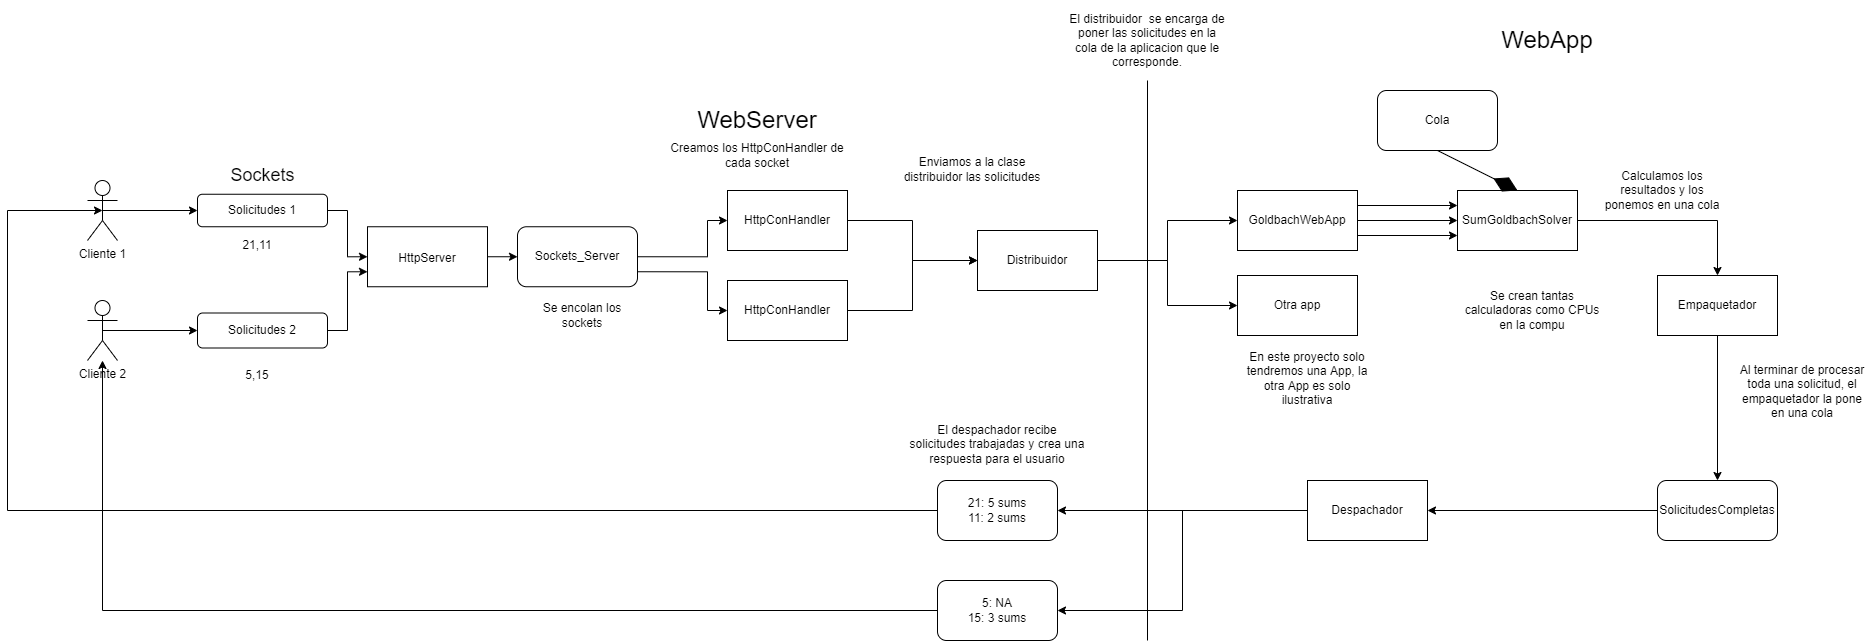

The diagram above was exported from draw.io. Its source (the exported page's mxGraphModel, read from the mxfile embedded in the PNG):
<mxGraphModel dx="1237" dy="548" grid="1" gridSize="10" guides="1" tooltips="1" connect="1" arrows="1" fold="1" page="1" pageScale="1" pageWidth="850" pageHeight="1100" math="0" shadow="0">
  <root>
    <mxCell id="0" />
    <mxCell id="1" parent="0" />
    <mxCell id="lJHgn24HRwhNb6Ht9Jfs-7" style="edgeStyle=orthogonalEdgeStyle;rounded=0;orthogonalLoop=1;jettySize=auto;html=1;exitX=0.5;exitY=0.5;exitDx=0;exitDy=0;exitPerimeter=0;entryX=0;entryY=0.5;entryDx=0;entryDy=0;" parent="1" source="lJHgn24HRwhNb6Ht9Jfs-1" target="lJHgn24HRwhNb6Ht9Jfs-4" edge="1">
      <mxGeometry relative="1" as="geometry" />
    </mxCell>
    <mxCell id="lJHgn24HRwhNb6Ht9Jfs-1" value="Cliente 1&lt;br&gt;" style="shape=umlActor;verticalLabelPosition=bottom;verticalAlign=top;html=1;outlineConnect=0;" parent="1" vertex="1">
      <mxGeometry x="110" y="270" width="30" height="60" as="geometry" />
    </mxCell>
    <mxCell id="lJHgn24HRwhNb6Ht9Jfs-9" style="edgeStyle=orthogonalEdgeStyle;rounded=0;orthogonalLoop=1;jettySize=auto;html=1;exitX=0.5;exitY=0.5;exitDx=0;exitDy=0;exitPerimeter=0;entryX=0;entryY=0.5;entryDx=0;entryDy=0;" parent="1" source="lJHgn24HRwhNb6Ht9Jfs-2" target="lJHgn24HRwhNb6Ht9Jfs-5" edge="1">
      <mxGeometry relative="1" as="geometry">
        <mxPoint x="210" y="420" as="targetPoint" />
      </mxGeometry>
    </mxCell>
    <mxCell id="lJHgn24HRwhNb6Ht9Jfs-2" value="Cliente 2" style="shape=umlActor;verticalLabelPosition=bottom;verticalAlign=top;html=1;outlineConnect=0;" parent="1" vertex="1">
      <mxGeometry x="110" y="390" width="30" height="60" as="geometry" />
    </mxCell>
    <mxCell id="lJHgn24HRwhNb6Ht9Jfs-12" style="edgeStyle=orthogonalEdgeStyle;rounded=0;orthogonalLoop=1;jettySize=auto;html=1;exitX=1;exitY=0.5;exitDx=0;exitDy=0;fontSize=18;entryX=0;entryY=0.5;entryDx=0;entryDy=0;" parent="1" source="lJHgn24HRwhNb6Ht9Jfs-4" target="lJHgn24HRwhNb6Ht9Jfs-11" edge="1">
      <mxGeometry relative="1" as="geometry">
        <mxPoint x="380" y="370" as="targetPoint" />
      </mxGeometry>
    </mxCell>
    <mxCell id="lJHgn24HRwhNb6Ht9Jfs-4" value="Solicitudes 1" style="rounded=1;whiteSpace=wrap;html=1;" parent="1" vertex="1">
      <mxGeometry x="220" y="283.75" width="130" height="32.5" as="geometry" />
    </mxCell>
    <mxCell id="lJHgn24HRwhNb6Ht9Jfs-14" style="edgeStyle=orthogonalEdgeStyle;rounded=0;orthogonalLoop=1;jettySize=auto;html=1;entryX=0;entryY=0.75;entryDx=0;entryDy=0;fontSize=18;" parent="1" source="lJHgn24HRwhNb6Ht9Jfs-5" target="lJHgn24HRwhNb6Ht9Jfs-11" edge="1">
      <mxGeometry relative="1" as="geometry" />
    </mxCell>
    <mxCell id="lJHgn24HRwhNb6Ht9Jfs-5" value="Solicitudes 2" style="rounded=1;whiteSpace=wrap;html=1;" parent="1" vertex="1">
      <mxGeometry x="220" y="402.5" width="130" height="35" as="geometry" />
    </mxCell>
    <mxCell id="lJHgn24HRwhNb6Ht9Jfs-10" value="&lt;font style=&quot;font-size: 18px;&quot;&gt;Sockets&lt;/font&gt;" style="text;html=1;strokeColor=none;fillColor=none;align=center;verticalAlign=middle;whiteSpace=wrap;rounded=0;" parent="1" vertex="1">
      <mxGeometry x="242.5" y="250" width="85" height="30" as="geometry" />
    </mxCell>
    <mxCell id="lJHgn24HRwhNb6Ht9Jfs-15" style="edgeStyle=orthogonalEdgeStyle;rounded=0;orthogonalLoop=1;jettySize=auto;html=1;exitX=1;exitY=0.5;exitDx=0;exitDy=0;fontSize=12;entryX=0;entryY=0.5;entryDx=0;entryDy=0;" parent="1" source="lJHgn24HRwhNb6Ht9Jfs-11" target="lJHgn24HRwhNb6Ht9Jfs-16" edge="1">
      <mxGeometry relative="1" as="geometry">
        <mxPoint x="690" y="346" as="targetPoint" />
      </mxGeometry>
    </mxCell>
    <mxCell id="lJHgn24HRwhNb6Ht9Jfs-11" value="&lt;font style=&quot;font-size: 12px;&quot;&gt;HttpServer&lt;/font&gt;" style="rounded=0;whiteSpace=wrap;html=1;fontSize=18;" parent="1" vertex="1">
      <mxGeometry x="390" y="316.25" width="120" height="60" as="geometry" />
    </mxCell>
    <mxCell id="lJHgn24HRwhNb6Ht9Jfs-18" style="edgeStyle=orthogonalEdgeStyle;rounded=0;orthogonalLoop=1;jettySize=auto;html=1;exitX=1;exitY=0.5;exitDx=0;exitDy=0;fontSize=12;entryX=0;entryY=0.5;entryDx=0;entryDy=0;" parent="1" source="lJHgn24HRwhNb6Ht9Jfs-16" target="lJHgn24HRwhNb6Ht9Jfs-20" edge="1">
      <mxGeometry relative="1" as="geometry">
        <mxPoint x="890" y="310" as="targetPoint" />
        <Array as="points">
          <mxPoint x="730" y="346" />
          <mxPoint x="730" y="310" />
        </Array>
      </mxGeometry>
    </mxCell>
    <mxCell id="lJHgn24HRwhNb6Ht9Jfs-19" style="edgeStyle=orthogonalEdgeStyle;rounded=0;orthogonalLoop=1;jettySize=auto;html=1;exitX=1;exitY=0.75;exitDx=0;exitDy=0;fontSize=12;" parent="1" source="lJHgn24HRwhNb6Ht9Jfs-16" target="lJHgn24HRwhNb6Ht9Jfs-21" edge="1">
      <mxGeometry relative="1" as="geometry">
        <mxPoint x="880" y="400" as="targetPoint" />
        <Array as="points">
          <mxPoint x="730" y="361" />
          <mxPoint x="730" y="400" />
        </Array>
      </mxGeometry>
    </mxCell>
    <mxCell id="lJHgn24HRwhNb6Ht9Jfs-16" value="Sockets_Server" style="rounded=1;whiteSpace=wrap;html=1;fontSize=12;" parent="1" vertex="1">
      <mxGeometry x="540" y="316.25" width="120" height="60" as="geometry" />
    </mxCell>
    <mxCell id="lJHgn24HRwhNb6Ht9Jfs-17" value="Se encolan los sockets" style="text;html=1;strokeColor=none;fillColor=none;align=center;verticalAlign=middle;whiteSpace=wrap;rounded=0;fontSize=12;" parent="1" vertex="1">
      <mxGeometry x="550" y="390" width="110" height="30" as="geometry" />
    </mxCell>
    <mxCell id="PF9GIQ4kAAKfrIaSMe39-3" style="edgeStyle=orthogonalEdgeStyle;rounded=0;orthogonalLoop=1;jettySize=auto;html=1;exitX=1;exitY=0.5;exitDx=0;exitDy=0;entryX=0;entryY=0.5;entryDx=0;entryDy=0;" edge="1" parent="1" source="lJHgn24HRwhNb6Ht9Jfs-20" target="PF9GIQ4kAAKfrIaSMe39-2">
      <mxGeometry relative="1" as="geometry" />
    </mxCell>
    <mxCell id="lJHgn24HRwhNb6Ht9Jfs-20" value="HttpConHandler" style="rounded=0;whiteSpace=wrap;html=1;fontSize=12;" parent="1" vertex="1">
      <mxGeometry x="750" y="280" width="120" height="60" as="geometry" />
    </mxCell>
    <mxCell id="PF9GIQ4kAAKfrIaSMe39-5" style="edgeStyle=orthogonalEdgeStyle;rounded=0;orthogonalLoop=1;jettySize=auto;html=1;exitX=1;exitY=0.5;exitDx=0;exitDy=0;entryX=0;entryY=0.5;entryDx=0;entryDy=0;" edge="1" parent="1" source="lJHgn24HRwhNb6Ht9Jfs-21" target="PF9GIQ4kAAKfrIaSMe39-2">
      <mxGeometry relative="1" as="geometry" />
    </mxCell>
    <mxCell id="lJHgn24HRwhNb6Ht9Jfs-21" value="&lt;span style=&quot;&quot;&gt;HttpConHandler&lt;/span&gt;" style="rounded=0;whiteSpace=wrap;html=1;fontSize=12;" parent="1" vertex="1">
      <mxGeometry x="750" y="370" width="120" height="60" as="geometry" />
    </mxCell>
    <mxCell id="lJHgn24HRwhNb6Ht9Jfs-22" value="Creamos los HttpConHandler de cada socket" style="text;html=1;strokeColor=none;fillColor=none;align=center;verticalAlign=middle;whiteSpace=wrap;rounded=0;fontSize=12;" parent="1" vertex="1">
      <mxGeometry x="680" y="230" width="200" height="30" as="geometry" />
    </mxCell>
    <mxCell id="lJHgn24HRwhNb6Ht9Jfs-23" value="" style="endArrow=none;html=1;rounded=0;fontSize=12;" parent="1" edge="1">
      <mxGeometry width="50" height="50" relative="1" as="geometry">
        <mxPoint x="1170" y="730" as="sourcePoint" />
        <mxPoint x="1170" y="170" as="targetPoint" />
      </mxGeometry>
    </mxCell>
    <mxCell id="lJHgn24HRwhNb6Ht9Jfs-25" value="&lt;font style=&quot;font-size: 24px;&quot;&gt;WebServer&lt;/font&gt;" style="text;html=1;strokeColor=none;fillColor=none;align=center;verticalAlign=middle;whiteSpace=wrap;rounded=0;fontSize=12;" parent="1" vertex="1">
      <mxGeometry x="710" y="190" width="140" height="40" as="geometry" />
    </mxCell>
    <mxCell id="PF9GIQ4kAAKfrIaSMe39-11" style="edgeStyle=orthogonalEdgeStyle;rounded=0;orthogonalLoop=1;jettySize=auto;html=1;exitX=1;exitY=0.5;exitDx=0;exitDy=0;entryX=0;entryY=0.5;entryDx=0;entryDy=0;" edge="1" parent="1" source="lJHgn24HRwhNb6Ht9Jfs-31" target="lJHgn24HRwhNb6Ht9Jfs-34">
      <mxGeometry relative="1" as="geometry">
        <mxPoint x="1430" y="310" as="targetPoint" />
      </mxGeometry>
    </mxCell>
    <mxCell id="PF9GIQ4kAAKfrIaSMe39-15" style="edgeStyle=orthogonalEdgeStyle;rounded=0;orthogonalLoop=1;jettySize=auto;html=1;exitX=1;exitY=0.75;exitDx=0;exitDy=0;entryX=0;entryY=0.75;entryDx=0;entryDy=0;" edge="1" parent="1" source="lJHgn24HRwhNb6Ht9Jfs-31" target="lJHgn24HRwhNb6Ht9Jfs-34">
      <mxGeometry relative="1" as="geometry" />
    </mxCell>
    <mxCell id="PF9GIQ4kAAKfrIaSMe39-16" style="edgeStyle=orthogonalEdgeStyle;rounded=0;orthogonalLoop=1;jettySize=auto;html=1;exitX=1;exitY=0.25;exitDx=0;exitDy=0;entryX=0;entryY=0.25;entryDx=0;entryDy=0;" edge="1" parent="1" source="lJHgn24HRwhNb6Ht9Jfs-31" target="lJHgn24HRwhNb6Ht9Jfs-34">
      <mxGeometry relative="1" as="geometry" />
    </mxCell>
    <mxCell id="lJHgn24HRwhNb6Ht9Jfs-31" value="GoldbachWebApp" style="rounded=0;whiteSpace=wrap;html=1;fontSize=12;" parent="1" vertex="1">
      <mxGeometry x="1260" y="280" width="120" height="60" as="geometry" />
    </mxCell>
    <mxCell id="lJHgn24HRwhNb6Ht9Jfs-32" value="Otra app" style="rounded=0;whiteSpace=wrap;html=1;fontSize=12;" parent="1" vertex="1">
      <mxGeometry x="1260" y="365" width="120" height="60" as="geometry" />
    </mxCell>
    <mxCell id="PF9GIQ4kAAKfrIaSMe39-21" style="edgeStyle=orthogonalEdgeStyle;rounded=0;orthogonalLoop=1;jettySize=auto;html=1;exitX=1;exitY=0.5;exitDx=0;exitDy=0;entryX=0.5;entryY=0;entryDx=0;entryDy=0;" edge="1" parent="1" source="lJHgn24HRwhNb6Ht9Jfs-34" target="PF9GIQ4kAAKfrIaSMe39-20">
      <mxGeometry relative="1" as="geometry" />
    </mxCell>
    <mxCell id="lJHgn24HRwhNb6Ht9Jfs-34" value="SumGoldbachSolver" style="rounded=0;whiteSpace=wrap;html=1;fontSize=12;" parent="1" vertex="1">
      <mxGeometry x="1480" y="280" width="120" height="60" as="geometry" />
    </mxCell>
    <mxCell id="lJHgn24HRwhNb6Ht9Jfs-36" value="&lt;font style=&quot;font-size: 24px;&quot;&gt;WebApp&lt;/font&gt;" style="text;html=1;strokeColor=none;fillColor=none;align=center;verticalAlign=middle;whiteSpace=wrap;rounded=0;fontSize=12;" parent="1" vertex="1">
      <mxGeometry x="1540" y="115" width="60" height="30" as="geometry" />
    </mxCell>
    <mxCell id="lJHgn24HRwhNb6Ht9Jfs-40" value="Cola" style="rounded=1;whiteSpace=wrap;html=1;fontSize=12;" parent="1" vertex="1">
      <mxGeometry x="1400" y="180" width="120" height="60" as="geometry" />
    </mxCell>
    <mxCell id="lJHgn24HRwhNb6Ht9Jfs-43" value="" style="endArrow=diamondThin;endFill=1;endSize=24;html=1;rounded=0;fontSize=12;entryX=0.5;entryY=0;entryDx=0;entryDy=0;exitX=0.5;exitY=1;exitDx=0;exitDy=0;" parent="1" source="lJHgn24HRwhNb6Ht9Jfs-40" target="lJHgn24HRwhNb6Ht9Jfs-34" edge="1">
      <mxGeometry width="160" relative="1" as="geometry">
        <mxPoint x="1668.8" y="283.75" as="sourcePoint" />
        <mxPoint x="1609.9999999999998" y="221.97000000000003" as="targetPoint" />
      </mxGeometry>
    </mxCell>
    <mxCell id="PF9GIQ4kAAKfrIaSMe39-1" style="edgeStyle=orthogonalEdgeStyle;rounded=0;orthogonalLoop=1;jettySize=auto;html=1;exitX=0.5;exitY=1;exitDx=0;exitDy=0;" edge="1" parent="1" source="lJHgn24HRwhNb6Ht9Jfs-17" target="lJHgn24HRwhNb6Ht9Jfs-17">
      <mxGeometry relative="1" as="geometry" />
    </mxCell>
    <mxCell id="PF9GIQ4kAAKfrIaSMe39-7" style="edgeStyle=orthogonalEdgeStyle;rounded=0;orthogonalLoop=1;jettySize=auto;html=1;exitX=1;exitY=0.5;exitDx=0;exitDy=0;entryX=0;entryY=0.5;entryDx=0;entryDy=0;" edge="1" parent="1" source="PF9GIQ4kAAKfrIaSMe39-2" target="lJHgn24HRwhNb6Ht9Jfs-31">
      <mxGeometry relative="1" as="geometry" />
    </mxCell>
    <mxCell id="PF9GIQ4kAAKfrIaSMe39-8" style="edgeStyle=orthogonalEdgeStyle;rounded=0;orthogonalLoop=1;jettySize=auto;html=1;exitX=1;exitY=0.5;exitDx=0;exitDy=0;entryX=0;entryY=0.5;entryDx=0;entryDy=0;" edge="1" parent="1" source="PF9GIQ4kAAKfrIaSMe39-2" target="lJHgn24HRwhNb6Ht9Jfs-32">
      <mxGeometry relative="1" as="geometry" />
    </mxCell>
    <mxCell id="PF9GIQ4kAAKfrIaSMe39-2" value="Distribuidor" style="rounded=0;whiteSpace=wrap;html=1;" vertex="1" parent="1">
      <mxGeometry x="1000" y="320" width="120" height="60" as="geometry" />
    </mxCell>
    <mxCell id="PF9GIQ4kAAKfrIaSMe39-6" value="Enviamos a la clase distribuidor las solicitudes" style="text;html=1;strokeColor=none;fillColor=none;align=center;verticalAlign=middle;whiteSpace=wrap;rounded=0;" vertex="1" parent="1">
      <mxGeometry x="910" y="233.75" width="170" height="50" as="geometry" />
    </mxCell>
    <mxCell id="PF9GIQ4kAAKfrIaSMe39-9" value="El distribuidor&amp;nbsp; se encarga de poner las solicitudes en la cola de la aplicacion que le corresponde." style="text;html=1;strokeColor=none;fillColor=none;align=center;verticalAlign=middle;whiteSpace=wrap;rounded=0;" vertex="1" parent="1">
      <mxGeometry x="1090" y="90" width="160" height="80" as="geometry" />
    </mxCell>
    <mxCell id="PF9GIQ4kAAKfrIaSMe39-10" value="En este proyecto solo tendremos una App, la otra App es solo ilustrativa" style="text;html=1;strokeColor=none;fillColor=none;align=center;verticalAlign=middle;whiteSpace=wrap;rounded=0;" vertex="1" parent="1">
      <mxGeometry x="1260" y="437.5" width="140" height="60" as="geometry" />
    </mxCell>
    <mxCell id="PF9GIQ4kAAKfrIaSMe39-14" value="Se crean tantas calculadoras como CPUs en la compu" style="text;html=1;strokeColor=none;fillColor=none;align=center;verticalAlign=middle;whiteSpace=wrap;rounded=0;" vertex="1" parent="1">
      <mxGeometry x="1480" y="370" width="150" height="60" as="geometry" />
    </mxCell>
    <mxCell id="PF9GIQ4kAAKfrIaSMe39-17" value="21,11" style="text;html=1;strokeColor=none;fillColor=none;align=center;verticalAlign=middle;whiteSpace=wrap;rounded=0;" vertex="1" parent="1">
      <mxGeometry x="250" y="320" width="60" height="30" as="geometry" />
    </mxCell>
    <mxCell id="PF9GIQ4kAAKfrIaSMe39-19" value="5,15" style="text;html=1;strokeColor=none;fillColor=none;align=center;verticalAlign=middle;whiteSpace=wrap;rounded=0;" vertex="1" parent="1">
      <mxGeometry x="250" y="450" width="60" height="30" as="geometry" />
    </mxCell>
    <mxCell id="PF9GIQ4kAAKfrIaSMe39-23" style="edgeStyle=orthogonalEdgeStyle;rounded=0;orthogonalLoop=1;jettySize=auto;html=1;entryX=0.5;entryY=0;entryDx=0;entryDy=0;" edge="1" parent="1" source="PF9GIQ4kAAKfrIaSMe39-20" target="PF9GIQ4kAAKfrIaSMe39-24">
      <mxGeometry relative="1" as="geometry">
        <mxPoint x="1740" y="530" as="targetPoint" />
      </mxGeometry>
    </mxCell>
    <mxCell id="PF9GIQ4kAAKfrIaSMe39-20" value="Empaquetador" style="rounded=0;whiteSpace=wrap;html=1;" vertex="1" parent="1">
      <mxGeometry x="1680" y="365" width="120" height="60" as="geometry" />
    </mxCell>
    <mxCell id="PF9GIQ4kAAKfrIaSMe39-22" value="Calculamos los resultados y los ponemos en una cola" style="text;html=1;strokeColor=none;fillColor=none;align=center;verticalAlign=middle;whiteSpace=wrap;rounded=0;" vertex="1" parent="1">
      <mxGeometry x="1620" y="250" width="130" height="60" as="geometry" />
    </mxCell>
    <mxCell id="PF9GIQ4kAAKfrIaSMe39-27" style="edgeStyle=orthogonalEdgeStyle;rounded=0;orthogonalLoop=1;jettySize=auto;html=1;exitX=0;exitY=0.5;exitDx=0;exitDy=0;entryX=1;entryY=0.5;entryDx=0;entryDy=0;" edge="1" parent="1" source="PF9GIQ4kAAKfrIaSMe39-24" target="PF9GIQ4kAAKfrIaSMe39-26">
      <mxGeometry relative="1" as="geometry" />
    </mxCell>
    <mxCell id="PF9GIQ4kAAKfrIaSMe39-24" value="SolicitudesCompletas" style="rounded=1;whiteSpace=wrap;html=1;" vertex="1" parent="1">
      <mxGeometry x="1680" y="570" width="120" height="60" as="geometry" />
    </mxCell>
    <mxCell id="PF9GIQ4kAAKfrIaSMe39-25" value="Al terminar de procesar toda una solicitud, el empaquetador la pone en una cola" style="text;html=1;strokeColor=none;fillColor=none;align=center;verticalAlign=middle;whiteSpace=wrap;rounded=0;" vertex="1" parent="1">
      <mxGeometry x="1760" y="450" width="130" height="62" as="geometry" />
    </mxCell>
    <mxCell id="PF9GIQ4kAAKfrIaSMe39-28" style="edgeStyle=orthogonalEdgeStyle;rounded=0;orthogonalLoop=1;jettySize=auto;html=1;exitX=0;exitY=0.5;exitDx=0;exitDy=0;entryX=1;entryY=0.5;entryDx=0;entryDy=0;" edge="1" parent="1" source="PF9GIQ4kAAKfrIaSMe39-26" target="PF9GIQ4kAAKfrIaSMe39-29">
      <mxGeometry relative="1" as="geometry">
        <mxPoint x="1080" y="600" as="targetPoint" />
      </mxGeometry>
    </mxCell>
    <mxCell id="PF9GIQ4kAAKfrIaSMe39-32" style="edgeStyle=orthogonalEdgeStyle;rounded=0;orthogonalLoop=1;jettySize=auto;html=1;exitX=0;exitY=0.5;exitDx=0;exitDy=0;entryX=1;entryY=0.5;entryDx=0;entryDy=0;" edge="1" parent="1" source="PF9GIQ4kAAKfrIaSMe39-26" target="PF9GIQ4kAAKfrIaSMe39-31">
      <mxGeometry relative="1" as="geometry" />
    </mxCell>
    <mxCell id="PF9GIQ4kAAKfrIaSMe39-26" value="Despachador" style="rounded=0;whiteSpace=wrap;html=1;" vertex="1" parent="1">
      <mxGeometry x="1330" y="570" width="120" height="60" as="geometry" />
    </mxCell>
    <mxCell id="PF9GIQ4kAAKfrIaSMe39-30" style="edgeStyle=orthogonalEdgeStyle;rounded=0;orthogonalLoop=1;jettySize=auto;html=1;entryX=0.5;entryY=0.5;entryDx=0;entryDy=0;entryPerimeter=0;" edge="1" parent="1" source="PF9GIQ4kAAKfrIaSMe39-29" target="lJHgn24HRwhNb6Ht9Jfs-1">
      <mxGeometry relative="1" as="geometry">
        <mxPoint x="50" y="310" as="targetPoint" />
        <Array as="points">
          <mxPoint x="30" y="600" />
          <mxPoint x="30" y="300" />
        </Array>
      </mxGeometry>
    </mxCell>
    <mxCell id="PF9GIQ4kAAKfrIaSMe39-29" value="21: 5 sums&lt;br&gt;11: 2 sums" style="rounded=1;whiteSpace=wrap;html=1;" vertex="1" parent="1">
      <mxGeometry x="960" y="570" width="120" height="60" as="geometry" />
    </mxCell>
    <mxCell id="PF9GIQ4kAAKfrIaSMe39-33" style="edgeStyle=orthogonalEdgeStyle;rounded=0;orthogonalLoop=1;jettySize=auto;html=1;" edge="1" parent="1" source="PF9GIQ4kAAKfrIaSMe39-31" target="lJHgn24HRwhNb6Ht9Jfs-2">
      <mxGeometry relative="1" as="geometry">
        <mxPoint x="280" y="710" as="targetPoint" />
      </mxGeometry>
    </mxCell>
    <mxCell id="PF9GIQ4kAAKfrIaSMe39-31" value="5: NA&lt;br&gt;15: 3 sums" style="rounded=1;whiteSpace=wrap;html=1;" vertex="1" parent="1">
      <mxGeometry x="960" y="670" width="120" height="60" as="geometry" />
    </mxCell>
    <mxCell id="PF9GIQ4kAAKfrIaSMe39-34" value="El despachador recibe solicitudes trabajadas y crea una respuesta para el usuario" style="text;html=1;strokeColor=none;fillColor=none;align=center;verticalAlign=middle;whiteSpace=wrap;rounded=0;" vertex="1" parent="1">
      <mxGeometry x="930" y="497.5" width="180" height="72" as="geometry" />
    </mxCell>
  </root>
</mxGraphModel>